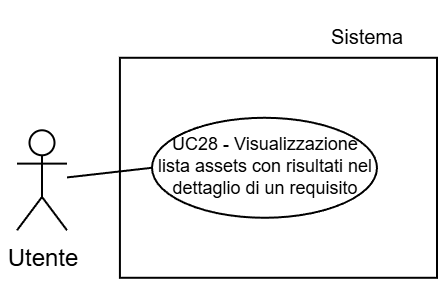

The diagram above was exported from draw.io. Its source (the exported page's mxGraphModel, read from the mxfile embedded in the PNG):
<mxGraphModel dx="983" dy="512" grid="1" gridSize="30" guides="1" tooltips="1" connect="1" arrows="1" fold="1" page="1" pageScale="2" pageWidth="5000" pageHeight="5000" background="light-dark(#FFFFFF,#FFFFFF)" math="0" shadow="0">
  <root>
    <mxCell id="0" />
    <mxCell id="1" parent="0" />
    <mxCell id="2" parent="1" style="text;html=1;whiteSpace=wrap;strokeColor=none;fillColor=none;align=center;verticalAlign=middle;rounded=0;fontFamily=Helvetica;fontSize=10;fontColor=light-dark(#000000,#000000);labelBackgroundColor=none;" value="Sistema" vertex="1">
      <mxGeometry height="30" width="54.5" x="3357.5" y="1862.76" as="geometry" />
    </mxCell>
    <mxCell id="3" parent="1" style="whiteSpace=wrap;html=1;strokeColor=light-dark(#000000,#000000);align=center;verticalAlign=top;fontFamily=Helvetica;fontSize=12;fontColor=default;fillColor=light-dark(#FFFFFF,#FFFFFF);strokeWidth=1;" value="" vertex="1">
      <mxGeometry height="110" width="158.54" x="3261.459999999999" y="1888.39" as="geometry" />
    </mxCell>
    <mxCell id="4" parent="1" style="shape=umlActor;verticalLabelPosition=bottom;verticalAlign=top;html=1;outlineConnect=0;strokeColor=light-dark(#000000,#000000);fillColor=light-dark(#FFFFFF,transparent);" value="&lt;font style=&quot;color: light-dark(rgb(0, 0, 0), rgb(0, 0, 0));&quot;&gt;Utente&lt;/font&gt;" vertex="1">
      <mxGeometry height="50" width="25" x="3210" y="1924.64" as="geometry" />
    </mxCell>
    <mxCell id="5" parent="1" style="ellipse;whiteSpace=wrap;html=1;strokeColor=light-dark(#000000,#000000);align=center;verticalAlign=middle;fontFamily=Helvetica;fontSize=9;fontColor=default;fillColor=light-dark(#FFFFFF, #ffffff);" value="&lt;font style=&quot;color: light-dark(rgb(0, 0, 0), rgb(0, 0, 0)); line-height: 100%;&quot;&gt;UC28 - Visualizzazione lista assets con risultati nel dettaglio di un requisito&lt;/font&gt;" vertex="1">
      <mxGeometry height="50" width="112.5" x="3277.5" y="1918.39" as="geometry" />
    </mxCell>
    <mxCell id="6" edge="1" parent="1" source="5" style="rounded=0;orthogonalLoop=1;jettySize=auto;html=1;exitX=0;exitY=0.5;exitDx=0;exitDy=0;strokeColor=light-dark(#000000,#000000);endArrow=none;endFill=0;" target="4">
      <mxGeometry relative="1" as="geometry" />
    </mxCell>
  </root>
</mxGraphModel>